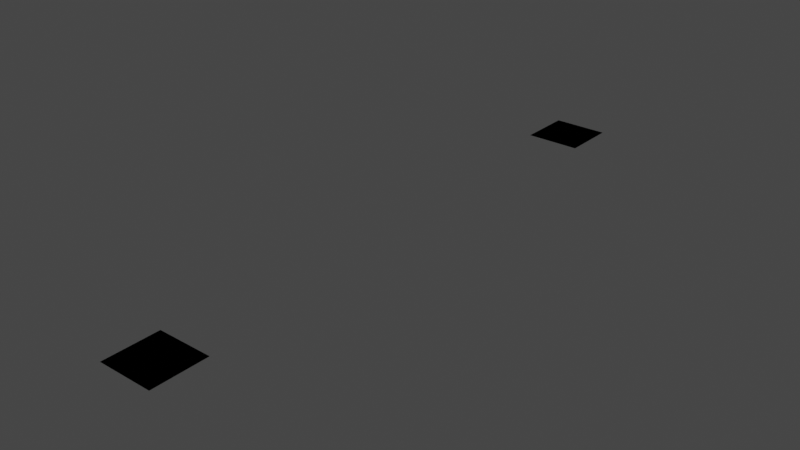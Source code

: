 # Source: attribute_statistics.blend  (saved by Blender 3.6.8; exported with 4.5.12 LTS)
import bpy
from mathutils import Matrix  # noqa: F401  (used for matrix-valued properties, if any)

bpy.ops.wm.read_factory_settings(use_empty=True)
scene = bpy.context.scene
scene.name = 'Scene'

# ---- collections
col_collection = bpy.data.collections.new('Collection'); scene.collection.children.link(col_collection)

# ---- node groups
ng_geometry_nodes = bpy.data.node_groups.new('Geometry Nodes', 'GeometryNodeTree')
_s = ng_geometry_nodes.interface.new_socket(name='Geometry', in_out='OUTPUT', socket_type='NodeSocketGeometry')
_s = ng_geometry_nodes.interface.new_socket(name='Geometry', in_out='INPUT', socket_type='NodeSocketGeometry')
ng_geometry_nodes.is_modifier = True
_N = ng_geometry_nodes.nodes; _L = ng_geometry_nodes.links
n0 = _N.new('NodeGroupInput'); n0.name = 'Group Input'; n0.location = (-834, 277)
n1 = _N.new('NodeGroupOutput'); n1.name = 'Group Output'; n1.location = (1540, -28)
n2 = _N.new('GeometryNodeMeshGrid'); n2.name = 'Grid.001'; n2.location = (-433, 330)
n2.inputs[2].default_value = 2
n2.inputs[3].default_value = 2
n3 = _N.new('GeometryNodeStoreNamedAttribute'); n3.name = 'Store Named Attribute'; n3.location = (-226, 283)
n3.inputs[2].default_value = 'mean'
n4 = _N.new('GeometryNodeStoreNamedAttribute'); n4.name = 'Store Named Attribute.001'; n4.location = (-16, 236)
n4.inputs[2].default_value = 'median'
n5 = _N.new('GeometryNodeStoreNamedAttribute'); n5.name = 'Store Named Attribute.002'; n5.location = (156, 192)
n5.inputs[2].default_value = 'sum'
n6 = _N.new('GeometryNodeStoreNamedAttribute'); n6.name = 'Store Named Attribute.004'; n6.location = (545, 114)
n6.inputs[2].default_value = 'max'
n7 = _N.new('GeometryNodeAttributeStatistic'); n7.name = 'Attribute Statistic'; n7.location = (-440, 159)
n8 = _N.new('GeometryNodeStoreNamedAttribute'); n8.name = 'Store Named Attribute.005'; n8.location = (725, 80)
n8.inputs[2].default_value = 'range'
n9 = _N.new('GeometryNodeStoreNamedAttribute'); n9.name = 'Store Named Attribute.006'; n9.location = (896, 41)
n9.inputs[2].default_value = 'standard_deviation'
n10 = _N.new('GeometryNodeStoreNamedAttribute'); n10.name = 'Store Named Attribute.007'; n10.location = (1100, -7)
n10.inputs[2].default_value = 'variance'
n11 = _N.new('GeometryNodeStoreNamedAttribute'); n11.name = 'Store Named Attribute.003'; n11.location = (338, 154)
n11.inputs[2].default_value = 'min'
n12 = _N.new('GeometryNodeStoreNamedAttribute'); n12.name = 'Store Named Attribute.009'; n12.location = (-7, -305)
n12.data_type = 'FLOAT_VECTOR'
n12.inputs[2].default_value = 'median'
n13 = _N.new('GeometryNodeStoreNamedAttribute'); n13.name = 'Store Named Attribute.010'; n13.location = (165, -349)
n13.data_type = 'FLOAT_VECTOR'
n13.inputs[2].default_value = 'sum'
n14 = _N.new('GeometryNodeStoreNamedAttribute'); n14.name = 'Store Named Attribute.011'; n14.location = (553, -427)
n14.data_type = 'FLOAT_VECTOR'
n14.inputs[2].default_value = 'max'
n15 = _N.new('GeometryNodeStoreNamedAttribute'); n15.name = 'Store Named Attribute.015'; n15.location = (346, -386)
n15.data_type = 'FLOAT_VECTOR'
n15.inputs[2].default_value = 'min'
n16 = _N.new('GeometryNodeStoreNamedAttribute'); n16.name = 'Store Named Attribute.012'; n16.location = (733, -461)
n16.data_type = 'FLOAT_VECTOR'
n16.inputs[2].default_value = 'range'
n17 = _N.new('GeometryNodeStoreNamedAttribute'); n17.name = 'Store Named Attribute.013'; n17.location = (904, -499)
n17.data_type = 'FLOAT_VECTOR'
n17.inputs[2].default_value = 'standard_deviation'
n18 = _N.new('GeometryNodeMeshGrid'); n18.name = 'Grid'; n18.location = (-1141, -45)
n19 = _N.new('GeometryNodeCaptureAttribute'); n19.name = 'Capture Attribute'; n19.location = (-923, -51)
n19.capture_items.clear()
n20 = _N.new('GeometryNodeMeshGrid'); n20.name = 'Grid.002'; n20.location = (-425, -210)
n20.inputs[2].default_value = 2
n20.inputs[3].default_value = 2
n21 = _N.new('GeometryNodeStoreNamedAttribute'); n21.name = 'Store Named Attribute.008'; n21.location = (-218, -257)
n21.data_type = 'FLOAT_VECTOR'
n21.inputs[2].default_value = 'mean'
n22 = _N.new('GeometryNodeAttributeStatistic'); n22.name = 'Attribute Statistic.001'; n22.location = (-432, -381)
n22.data_type = 'FLOAT_VECTOR'
n23 = _N.new('GeometryNodeJoinGeometry'); n23.name = 'Join Geometry'; n23.location = (1320, -30)
n24 = _N.new('GeometryNodeStoreNamedAttribute'); n24.name = 'Store Named Attribute.014'; n24.location = (1109, -548)
n24.data_type = 'FLOAT_VECTOR'
n24.inputs[2].default_value = 'variance'
n25 = _N.new('GeometryNodeCaptureAttribute'); n25.name = 'Capture Attribute.001'; n25.location = (-709, -47)
n25.capture_items.clear()
n26 = _N.new('GeometryNodeInputIndex'); n26.name = 'Index'; n26.location = (-1118, -225)
_L.new(n18.outputs[0], n19.inputs[0])
_L.new(n26.outputs[0], n19.inputs[1])
_L.new(n19.outputs[1], n7.inputs[2])
_L.new(n2.outputs[0], n3.inputs[0])
_L.new(n7.outputs[0], n3.inputs[3])
_L.new(n3.outputs[0], n4.inputs[0])
_L.new(n7.outputs[1], n4.inputs[3])
_L.new(n4.outputs[0], n5.inputs[0])
_L.new(n7.outputs[2], n5.inputs[3])
_L.new(n5.outputs[0], n11.inputs[0])
_L.new(n7.outputs[3], n11.inputs[3])
_L.new(n11.outputs[0], n6.inputs[0])
_L.new(n7.outputs[4], n6.inputs[3])
_L.new(n6.outputs[0], n8.inputs[0])
_L.new(n7.outputs[5], n8.inputs[3])
_L.new(n9.outputs[0], n10.inputs[0])
_L.new(n7.outputs[6], n9.inputs[3])
_L.new(n7.outputs[7], n10.inputs[3])
_L.new(n8.outputs[0], n9.inputs[0])
_L.new(n23.outputs[0], n1.inputs[0])
_L.new(n20.outputs[0], n21.inputs[0])
_L.new(n21.outputs[0], n12.inputs[0])
_L.new(n12.outputs[0], n13.inputs[0])
_L.new(n13.outputs[0], n15.inputs[0])
_L.new(n15.outputs[0], n14.inputs[0])
_L.new(n14.outputs[0], n16.inputs[0])
_L.new(n17.outputs[0], n24.inputs[0])
_L.new(n16.outputs[0], n17.inputs[0])
_L.new(n19.outputs[0], n25.inputs[0])
_L.new(n25.outputs[0], n7.inputs[0])
_L.new(n25.outputs[1], n22.inputs[2])
_L.new(n22.outputs[0], n21.inputs[3])
_L.new(n22.outputs[1], n12.inputs[3])
_L.new(n22.outputs[2], n13.inputs[3])
_L.new(n22.outputs[3], n15.inputs[3])
_L.new(n22.outputs[4], n14.inputs[3])
_L.new(n22.outputs[5], n16.inputs[3])
_L.new(n22.outputs[6], n17.inputs[3])
_L.new(n22.outputs[7], n24.inputs[3])
_L.new(n10.outputs[0], n23.inputs[0])
_L.new(n24.outputs[0], n23.inputs[0])
_L.new(n25.outputs[0], n22.inputs[0])
_L.new(n26.outputs[0], n25.inputs[1])
n1.is_active_output = True

# ---- world
world_world = bpy.data.worlds.new('World'); scene.world = world_world
world_world.use_nodes = True; world_world.node_tree.nodes.clear()
_N = world_world.node_tree.nodes; _L = world_world.node_tree.links
n0 = _N.new('ShaderNodeOutputWorld'); n0.name = 'World Output'; n0.location = (300, 300)
n1 = _N.new('ShaderNodeBackground'); n1.name = 'Background'; n1.location = (10, 300)
n1.inputs[0].default_value = (0.05088, 0.05088, 0.05088, 1.0)
_L.new(n1.outputs[0], n0.inputs[0])
n0.is_active_output = True
world_world.color = (0.05088, 0.05088, 0.05088)
world_world.use_sun_shadow = False
world_world.sun_shadow_jitter_overblur = 0.0

# ---- meshes
me_cube = bpy.data.meshes.new('Cube')
me_cube.from_pydata([(-1.0, -1.0, -1.0), (-1.0, -1.0, 1.0), (-1.0, 1.0, -1.0), (-1.0, 1.0, 1.0), (1.0, -1.0, -1.0), (1.0, -1.0, 1.0), (1.0, 1.0, -1.0), (1.0, 1.0, 1.0)], [], [(0, 1, 3, 2), (2, 3, 7, 6), (6, 7, 5, 4), (4, 5, 1, 0), (2, 6, 4, 0), (7, 3, 1, 5)])
_uv = me_cube.uv_layers.new(name='UVMap')
_uv.uv.foreach_set('vector', [0.375, 0.0, 0.625, 0.0, 0.625, 0.25, 0.375, 0.25, 0.375, 0.25, 0.625, 0.25, 0.625, 0.5, 0.375, 0.5, 0.375, 0.5, 0.625, 0.5, 0.625, 0.75, 0.375, 0.75, 0.375, 0.75, 0.625, 0.75, 0.625, 1.0, 0.375, 1.0, 0.125, 0.5, 0.375, 0.5, 0.375, 0.75, 0.125, 0.75, 0.625, 0.5, 0.875, 0.5, 0.875, 0.75, 0.625, 0.75])
me_cube.use_remesh_fix_poles = True
me_cube.use_remesh_preserve_attributes = False
me_cube.update()
me_cube_001 = bpy.data.meshes.new('Cube.001')
me_cube_001.from_pydata([(-0.5, -0.5, 0.0), (-0.5, 0.5, 0.0), (0.5, -0.5, 0.0), (0.5, 0.5, 0.0), (-0.5, -0.5, 0.0), (-0.5, 0.5, 0.0), (0.5, -0.5, 0.0), (0.5, 0.5, 0.0)], [], [(0, 2, 3, 1), (4, 6, 7, 5)])
me_cube_001.materials.append(None)
me_cube_001.update()

# ---- objects
ob_test_object = bpy.data.objects.new('test_object', me_cube)
ob_expected_object = bpy.data.objects.new('expected_object', me_cube_001)

# ---- transforms, parenting, visibility, modifiers, constraints
ob_test_object.location = (0.0, 0.0, 0.0)
_m = ob_test_object.modifiers.new('GeometryNodes', 'NODES')
_m.node_group = ng_geometry_nodes
ob_expected_object.location = (0.0, 10.0, 0.0)

# ---- collection membership
col_collection.objects.link(ob_test_object)
col_collection.objects.link(ob_expected_object)

# ---- scene / render settings (as saved in the file)
scene.frame_start = 1; scene.frame_end = 250; scene.frame_set(1)
scene.render.engine = 'BLENDER_EEVEE_NEXT'
scene.cycles.sampling_pattern = 'TABULATED_SOBOL'
scene.view_settings.view_transform = 'Filmic'
bpy.context.view_layer.update()

# ---- added for rendering (the .blend has no active camera and no usable light): camera, sun
cam_auto = bpy.data.cameras.new('AutoCamera')
cam_auto.lens = 50.0
cam_auto.sensor_width = 36.0
cam_auto.clip_end = 1000.0
ob_auto_camera = bpy.data.objects.new('AutoCamera', cam_auto)
scene.collection.objects.link(ob_auto_camera)
ob_auto_camera.location = (10.2194, -7.26333, 8.17555)
ob_auto_camera.rotation_euler = (1.09748, -7.21219e-08, 0.694738)
scene.camera = ob_auto_camera
light_auto_sun = bpy.data.lights.new('AutoSun', 'SUN')
light_auto_sun.energy = 3.0
light_auto_sun.angle = 0.0523599
ob_auto_sun = bpy.data.objects.new('AutoSun', light_auto_sun)
scene.collection.objects.link(ob_auto_sun)
ob_auto_sun.rotation_euler = (0.872665, 0.174533, 0.523599)
bpy.context.view_layer.update()
